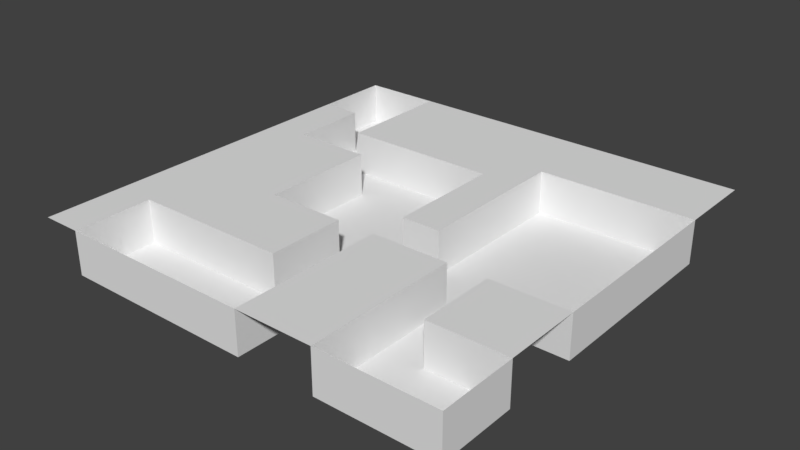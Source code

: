 # Source: Map.blend  (saved by Blender 2.78.0; exported with 4.5.12 LTS)
import bpy
from mathutils import Matrix  # noqa: F401  (used for matrix-valued properties, if any)

bpy.ops.wm.read_factory_settings(use_empty=True)
scene = bpy.context.scene
scene.name = 'Scene'

# ---- collections
col_collection_1 = bpy.data.collections.new('Collection 1'); scene.collection.children.link(col_collection_1)

# ---- world
world_world = bpy.data.worlds.new('World'); scene.world = world_world
world_world.color = (0.05088, 0.05088, 0.05088)
world_world.use_sun_shadow = False
world_world.sun_shadow_jitter_overblur = 0.0
world_world.cycles.sampling_method = 'MANUAL'

# ---- meshes
me_plane = bpy.data.meshes.new('Plane')
me_plane.from_pydata([(-1.0, -1.0, 0.0), (1.0, -1.0, 0.0), (-1.0, 1.0, 0.0), (1.0, 1.0, 0.0), (-1.0, 0.8182, 0.0), (-1.0, 0.6364, 0.0), (-1.0, 0.4545, 0.0), (-1.0, 0.2727, 0.0), (-1.0, 0.09091, 0.0), (-1.0, -0.09091, 0.0), (-1.0, -0.2727, 0.0), (-1.0, -0.4545, 0.0), (-1.0, -0.6364, 0.0), (-1.0, -0.8182, 0.0), (-0.8182, -1.0, 0.0), (-0.6364, -1.0, 0.0), (-0.4545, -1.0, 0.0), (-0.2727, -1.0, 0.0), (-0.09091, -1.0, 0.0), (0.09091, -1.0, 0.0), (0.2727, -1.0, 0.0), (0.4545, -1.0, 0.0), (0.6364, -1.0, 0.0), (0.8182, -1.0, 0.0), (1.0, -0.8182, 0.0), (1.0, -0.6364, 0.0), (1.0, -0.4545, 0.0), (1.0, -0.2727, 0.0), (1.0, -0.09091, 0.0), (1.0, 0.09091, 0.0), (1.0, 0.2727, 0.0), (1.0, 0.4545, 0.0), (1.0, 0.6364, 0.0), (1.0, 0.8182, 0.0), (0.8182, 1.0, 0.0), (0.6364, 1.0, 0.0), (0.4545, 1.0, 0.0), (0.2727, 1.0, 0.0), (0.09091, 1.0, 0.0), (-0.09091, 1.0, 0.0), (-0.2727, 1.0, 0.0), (-0.4545, 1.0, 0.0), (-0.6364, 1.0, 0.0), (-0.8182, 1.0, 0.0), (-0.8182, -0.8182, 0.0), (-0.8182, -0.6364, 0.0), (-0.8182, -0.4545, 0.0), (-0.8182, -0.2727, 0.0), (-0.8182, -0.09091, 0.0), (-0.8182, 0.09091, 0.0), (-0.8182, 0.2727, 0.0), (-0.8182, 0.4545, 0.0), (-0.8182, 0.6364, 0.0), (-0.6364, -0.6364, 0.0), (-0.6364, -0.4545, 0.0), (-0.6364, -0.2727, 0.0), (-0.6364, -0.09091, 0.0), (-0.6364, 0.09091, 0.0), (-0.6364, 0.2727, 0.0), (-0.6364, 0.4545, 0.0), (-0.6364, 0.6364, 0.0), (-0.6364, 0.8182, 0.0), (-0.4545, -0.6364, 0.0), (-0.4545, -0.4545, 0.0), (-0.4545, -0.2727, 0.0), (-0.4545, -0.09091, 0.0), (-0.4545, 0.09091, 0.0), (-0.4545, 0.2727, 0.0), (-0.4545, 0.4545, 0.0), (-0.4545, 0.6364, 0.0), (-0.4545, 0.8182, 0.0), (-0.2727, -0.6364, 0.0), (-0.2727, -0.4545, 0.0), (-0.2727, -0.2727, 0.0), (-0.2727, 0.4545, 0.0), (-0.2727, 0.6364, 0.0), (-0.2727, 0.8182, 0.0), (-0.09091, -0.6364, 0.0), (-0.09091, -0.4545, 0.0), (-0.09091, -0.2727, 0.0), (-0.09091, 0.4545, 0.0), (-0.09091, 0.6364, 0.0), (-0.09091, 0.8182, 0.0), (0.09091, -0.8182, 0.0), (0.09091, -0.6364, 0.0), (0.09091, -0.4545, 0.0), (0.09091, -0.2727, 0.0), (0.09091, -0.09091, 0.0), (0.09091, 0.09091, 0.0), (0.09091, 0.2727, 0.0), (0.09091, 0.4545, 0.0), (0.09091, 0.6364, 0.0), (0.09091, 0.8182, 0.0), (0.2727, -0.8182, 0.0), (0.2727, -0.6364, 0.0), (0.2727, -0.4545, 0.0), (0.2727, -0.2727, 0.0), (0.2727, -0.09091, 0.0), (0.2727, 0.09091, 0.0), (0.2727, 0.2727, 0.0), (0.2727, 0.4545, 0.0), (0.2727, 0.6364, 0.0), (0.2727, 0.8182, 0.0), (0.4545, -0.8182, 0.0), (0.4545, -0.6364, 0.0), (0.4545, -0.4545, 0.0), (0.4545, -0.2727, 0.0), (0.4545, 0.6364, 0.0), (0.4545, 0.8182, 0.0), (0.6364, -0.6364, 0.0), (0.6364, -0.4545, 0.0), (0.6364, -0.2727, 0.0), (0.6364, 0.6364, 0.0), (0.6364, 0.8182, 0.0), (0.8182, -0.6364, 0.0), (0.8182, -0.4545, 0.0), (0.8182, -0.2727, 0.0), (0.8182, 0.6364, 0.0), (0.8182, 0.8182, 0.0), (0.8182, -1.0, -0.2), (1.0, -1.0, -0.2), (-0.8182, 1.0, -0.2), (-1.0, 1.0, -0.2), (-1.0, 0.8182, -0.2), (-1.0, 0.6364, -0.2), (-0.8182, -1.0, -0.2), (-0.6364, -1.0, -0.2), (-0.4545, -1.0, -0.2), (-0.2727, -1.0, -0.2), (-0.09091, -1.0, -0.2), (0.09091, -1.0, -0.2), (0.4545, -1.0, -0.2), (0.6364, -1.0, -0.2), (1.0, -0.8182, -0.2), (1.0, -0.6364, -0.2), (1.0, -0.2727, -0.2), (1.0, -0.09091, -0.2), (1.0, 0.09091, -0.2), (1.0, 0.2727, -0.2), (1.0, 0.4545, -0.2), (1.0, 0.6364, -0.2), (-0.6364, 1.0, -0.2), (-0.8182, 0.8182, -0.2), (-0.8182, -0.8182, -0.2), (-0.8182, -0.6364, -0.2), (-0.8182, 0.2727, -0.2), (-0.8182, 0.4545, -0.2), (-0.8182, 0.6364, -0.2), (-0.6364, 0.8182, -0.2), (-0.6364, -0.8182, -0.2), (-0.6364, -0.6364, -0.2), (-0.6364, 0.2727, -0.2), (-0.6364, 0.4545, -0.2), (-0.6364, 0.6364, -0.2), (-0.4545, -0.8182, -0.2), (-0.4545, -0.6364, -0.2), (-0.4545, -0.2727, -0.2), (-0.4545, -0.09091, -0.2), (-0.4545, 0.09091, -0.2), (-0.4545, 0.2727, -0.2), (-0.4545, 0.4545, -0.2), (-0.2727, -0.8182, -0.2), (-0.2727, -0.6364, -0.2), (-0.2727, -0.2727, -0.2), (-0.2727, -0.09091, -0.2), (-0.2727, 0.09091, -0.2), (-0.2727, 0.2727, -0.2), (-0.2727, 0.4545, -0.2), (-0.09091, -0.8182, -0.2), (-0.09091, -0.6364, -0.2), (-0.09091, -0.4545, -0.2), (-0.09091, -0.2727, -0.2), (-0.09091, -0.09091, -0.2), (-0.09091, 0.09091, -0.2), (-0.09091, 0.2727, -0.2), (-0.09091, 0.4545, -0.2), (0.09091, -0.8182, -0.2), (0.09091, -0.6364, -0.2), (0.09091, -0.4545, -0.2), (0.09091, -0.2727, -0.2), (0.09091, -0.09091, -0.2), (0.09091, 0.09091, -0.2), (0.09091, 0.2727, -0.2), (0.09091, 0.4545, -0.2), (0.2727, -0.2727, -0.2), (0.2727, -0.09091, -0.2), (0.2727, 0.09091, -0.2), (0.2727, 0.2727, -0.2), (0.2727, 0.4545, -0.2), (0.2727, 0.6364, -0.2), (0.4545, -0.8182, -0.2), (0.4545, -0.6364, -0.2), (0.4545, -0.4545, -0.2), (0.4545, -0.2727, -0.2), (0.4545, -0.09091, -0.2), (0.4545, 0.09091, -0.2), (0.4545, 0.2727, -0.2), (0.4545, 0.4545, -0.2), (0.4545, 0.6364, -0.2), (0.6364, -0.8182, -0.2), (0.6364, -0.6364, -0.2), (0.6364, -0.4545, -0.2), (0.6364, -0.2727, -0.2), (0.6364, -0.09091, -0.2), (0.6364, 0.09091, -0.2), (0.6364, 0.2727, -0.2), (0.6364, 0.4545, -0.2), (0.6364, 0.6364, -0.2), (0.8182, -0.8182, -0.2), (0.8182, -0.6364, -0.2), (0.8182, -0.2727, -0.2), (0.8182, -0.09091, -0.2), (0.8182, 0.09091, -0.2), (0.8182, 0.2727, -0.2), (0.8182, 0.4545, -0.2), (0.8182, 0.6364, -0.2)], [], [(118, 33, 3, 34), (77, 71, 162, 169), (98, 97, 185, 186), (61, 70, 41, 42), (70, 76, 40, 41), (76, 82, 39, 40), (82, 92, 38, 39), (92, 102, 37, 38), (102, 108, 36, 37), (108, 113, 35, 36), (113, 118, 34, 35), (0, 14, 44, 13), (13, 44, 45, 12), (12, 45, 46, 11), (11, 46, 47, 10), (10, 47, 48, 9), (9, 48, 49, 8), (8, 49, 50, 7), (7, 50, 51, 6), (6, 51, 52, 5), (111, 116, 210, 202), (114, 109, 200, 209), (97, 87, 180, 185), (45, 53, 54, 46), (46, 54, 55, 47), (47, 55, 56, 48), (48, 56, 57, 49), (49, 57, 58, 50), (53, 45, 144, 150), (74, 68, 160, 167), (86, 96, 184, 179), (112, 107, 198, 207), (31, 32, 140, 139), (53, 62, 63, 54), (54, 63, 64, 55), (55, 64, 65, 56), (56, 65, 66, 57), (57, 66, 67, 58), (110, 111, 202, 201), (59, 68, 69, 60), (60, 69, 70, 61), (4, 5, 124, 123), (5, 52, 147, 124), (62, 71, 72, 63), (63, 72, 73, 64), (30, 31, 139, 138), (109, 110, 201, 200), (2, 4, 123, 122), (29, 30, 138, 137), (68, 74, 75, 69), (69, 75, 76, 70), (64, 73, 163, 156), (43, 2, 122, 121), (71, 77, 78, 72), (72, 78, 79, 73), (28, 29, 137, 136), (61, 42, 141, 148), (89, 90, 183, 182), (27, 28, 136, 135), (74, 80, 81, 75), (75, 81, 82, 76), (71, 62, 155, 162), (90, 80, 175, 183), (88, 89, 182, 181), (23, 1, 120, 119), (52, 51, 146, 147), (87, 88, 181, 180), (32, 117, 215, 140), (51, 50, 145, 146), (80, 90, 91, 81), (81, 91, 92, 82), (19, 20, 93, 83), (83, 93, 94, 84), (84, 94, 95, 85), (85, 95, 96, 86), (24, 25, 134, 133), (87, 97, 98, 88), (88, 98, 99, 89), (89, 99, 100, 90), (90, 100, 101, 91), (91, 101, 102, 92), (20, 21, 103, 93), (93, 103, 104, 94), (94, 104, 105, 95), (95, 105, 106, 96), (85, 86, 179, 178), (1, 24, 133, 120), (68, 59, 152, 160), (84, 85, 178, 177), (22, 23, 119, 132), (101, 107, 108, 102), (58, 67, 159, 151), (83, 84, 177, 176), (107, 101, 189, 198), (21, 22, 132, 131), (19, 83, 176, 130), (116, 27, 135, 210), (67, 66, 158, 159), (106, 105, 192, 193), (45, 44, 143, 144), (107, 112, 113, 108), (66, 65, 157, 158), (105, 104, 191, 192), (109, 114, 115, 110), (110, 115, 116, 111), (25, 114, 209, 134), (18, 19, 130, 129), (44, 14, 125, 143), (65, 64, 156, 157), (104, 103, 190, 191), (112, 117, 118, 113), (17, 18, 129, 128), (62, 53, 150, 155), (114, 25, 26, 115), (115, 26, 27, 116), (80, 74, 167, 175), (96, 106, 193, 184), (103, 21, 131, 190), (16, 17, 128, 127), (42, 43, 121, 141), (117, 32, 33, 118), (123, 142, 121, 122), (142, 148, 141, 121), (124, 147, 142, 123), (125, 126, 149, 143), (143, 149, 150, 144), (145, 151, 152, 146), (146, 152, 153, 147), (147, 153, 148, 142), (126, 127, 154, 149), (149, 154, 155, 150), (151, 159, 160, 152), (127, 128, 161, 154), (154, 161, 162, 155), (156, 163, 164, 157), (157, 164, 165, 158), (158, 165, 166, 159), (159, 166, 167, 160), (128, 129, 168, 161), (161, 168, 169, 162), (163, 171, 172, 164), (164, 172, 173, 165), (165, 173, 174, 166), (166, 174, 175, 167), (129, 130, 176, 168), (168, 176, 177, 169), (169, 177, 178, 170), (170, 178, 179, 171), (171, 179, 180, 172), (172, 180, 181, 173), (173, 181, 182, 174), (174, 182, 183, 175), (179, 184, 185, 180), (184, 193, 194, 185), (185, 194, 195, 186), (186, 195, 196, 187), (187, 196, 197, 188), (188, 197, 198, 189), (131, 132, 199, 190), (190, 199, 200, 191), (191, 200, 201, 192), (192, 201, 202, 193), (193, 202, 203, 194), (194, 203, 204, 195), (195, 204, 205, 196), (196, 205, 206, 197), (197, 206, 207, 198), (132, 119, 208, 199), (199, 208, 209, 200), (202, 210, 211, 203), (203, 211, 212, 204), (204, 212, 213, 205), (205, 213, 214, 206), (206, 214, 215, 207), (119, 120, 133, 208), (208, 133, 134, 209), (210, 135, 136, 211), (211, 136, 137, 212), (212, 137, 138, 213), (213, 138, 139, 214), (214, 139, 140, 215), (59, 60, 153, 152), (99, 98, 186, 187), (78, 77, 169, 170), (60, 61, 148, 153), (50, 58, 151, 145), (100, 99, 187, 188), (79, 78, 170, 171), (73, 79, 171, 163), (101, 100, 188, 189), (14, 15, 126, 125), (15, 16, 127, 126), (117, 112, 207, 215)])
me_plane.use_remesh_preserve_volume = False
me_plane.use_remesh_preserve_attributes = False
me_plane.use_mirror_vertex_groups = False
me_plane.update()

# ---- objects
ob_plane = bpy.data.objects.new('Plane', me_plane)

# ---- transforms, parenting, visibility, modifiers, constraints
ob_plane.location = (0.0, 0.0, 0.0)
ob_plane.scale = (25.0, 25.0, 25.0)
ob_plane.lineart.crease_threshold = 0.0

# ---- collection membership
col_collection_1.objects.link(ob_plane)

# ---- scene / render settings (as saved in the file)
scene.frame_start = 1; scene.frame_end = 250; scene.frame_set(1)
scene.render.engine = 'BLENDER_EEVEE_NEXT'
scene.render.resolution_percentage = 50
scene.render.dither_intensity = 0.0
scene.cycles.use_denoising = False
scene.cycles.samples = 128
scene.cycles.sampling_pattern = 'TABULATED_SOBOL'
scene.cycles.light_sampling_threshold = 0.0
scene.cycles.use_adaptive_sampling = False
scene.cycles.use_light_tree = False
scene.cycles.blur_glossy = 0.0
scene.cycles.sample_clamp_indirect = 0.0
scene.view_settings.view_transform = 'Standard'
bpy.context.view_layer.update()

# ---- added for rendering (the .blend has no active camera and no usable light): camera, sun
cam_auto = bpy.data.cameras.new('AutoCamera')
cam_auto.lens = 50.0
cam_auto.sensor_width = 36.0
cam_auto.clip_end = 1151.04
ob_auto_camera = bpy.data.objects.new('AutoCamera', cam_auto)
scene.collection.objects.link(ob_auto_camera)
ob_auto_camera.location = (65.5866, -78.7039, 49.9693)
ob_auto_camera.rotation_euler = (1.09748, -7.21219e-08, 0.694738)
scene.camera = ob_auto_camera
light_auto_sun = bpy.data.lights.new('AutoSun', 'SUN')
light_auto_sun.energy = 3.0
light_auto_sun.angle = 0.0523599
ob_auto_sun = bpy.data.objects.new('AutoSun', light_auto_sun)
scene.collection.objects.link(ob_auto_sun)
ob_auto_sun.rotation_euler = (0.872665, 0.174533, 0.523599)
bpy.context.view_layer.update()
